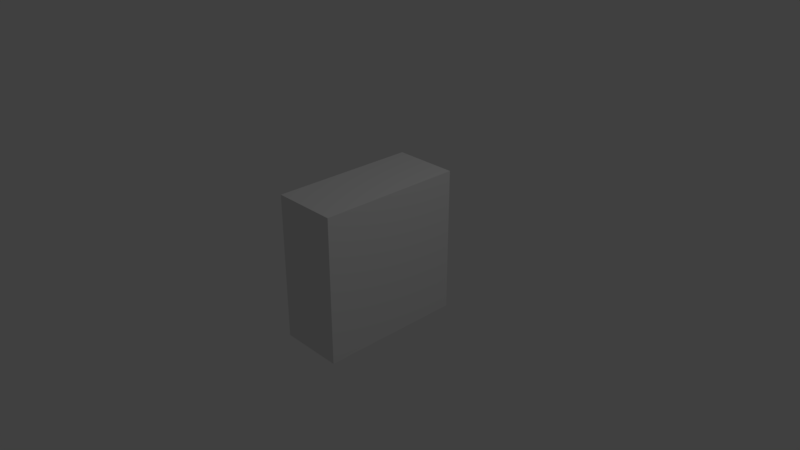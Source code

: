 # Source: pc_case.blend  (saved by Blender 2.79.0; exported with 4.5.12 LTS)
import bpy
from mathutils import Matrix  # noqa: F401  (used for matrix-valued properties, if any)

bpy.ops.wm.read_factory_settings(use_empty=True)
scene = bpy.context.scene
scene.name = 'Scene'

# ---- collections
col_collection_1 = bpy.data.collections.new('Collection 1'); scene.collection.children.link(col_collection_1)

# ---- materials (node trees are filled in below, after node groups)
mat_material = bpy.data.materials.new('Material')
mat_material.alpha_threshold = 0.0
mat_material.use_transparent_shadow = False
mat_material.roughness = 0.5
mat_material.line_color = (0.0, 0.0, 0.0, 1.0)

# ---- material node trees

# ---- world
world_world = bpy.data.worlds.new('World'); scene.world = world_world
world_world.color = (0.05088, 0.05088, 0.05088)
world_world.use_sun_shadow = False
world_world.sun_shadow_jitter_overblur = 0.0
world_world.cycles.sampling_method = 'MANUAL'

# ---- cameras
cam_camera = bpy.data.cameras.new('Camera')
cam_camera.clip_end = 100.0
cam_camera.lens = 35.0
cam_camera.sensor_width = 32.0
cam_camera.sensor_height = 18.0
cam_camera.ortho_scale = 7.314
cam_camera.dof.focus_distance = 0.0
cam_camera.dof.aperture_fstop = 128.0

# ---- lights
light_lamp = bpy.data.lights.new('Lamp', 'POINT')
light_lamp.transmission_factor = 0.0
light_lamp.cutoff_distance = 30.0
light_lamp.energy = 100.0
light_lamp.shadow_buffer_clip_start = 1.001
light_lamp.shadow_soft_size = 0.1
light_lamp.shadow_maximum_resolution = 0.006
light_lamp.use_absolute_resolution = True

# ---- meshes
me_cube_003 = bpy.data.meshes.new('Cube.003')
me_cube_003.from_pydata([(-0.3318, 0.9037, 0.5523), (0.9692, 0.9037, 0.5523), (0.9623, 0.9998, 0.5523), (-0.3387, 0.9998, 0.5523), (-0.3813, 0.9026, 0.5523), (-0.3882, 0.9988, 0.5523), (-0.3125, 0.8871, 0.5523), (0.9885, 0.8871, 0.5523), (0.9692, 0.9037, 0.5335), (0.9623, 0.9998, 0.5335), (-0.3387, 0.9998, 0.5335), (-0.3813, 0.9026, 0.5335), (-0.3882, 0.9988, 0.5335), (-0.362, 0.8861, 0.5523), (0.9885, 0.8871, 0.5335), (-0.3125, 0.8871, 0.5335), (-0.3318, 0.9037, 0.5335), (-0.3813, 0.9026, -0.9903), (-0.3882, 0.9988, -0.9903), (-0.362, 0.8861, 0.5335), (-0.3387, 0.9998, -0.9903), (0.9692, 0.9037, -0.9903), (0.9885, 0.8871, -0.9903), (-0.3125, 0.8871, -0.3521), (0.9518, 0.8871, -0.3521), (0.9518, 0.8871, -0.4339), (-0.3125, 0.8871, -0.4339), (-0.3125, 0.8871, -0.483), (0.9518, 0.8871, -0.483), (0.9518, 0.8871, -0.5649), (-0.3125, 0.8871, -0.5649), (-0.3125, 0.8871, -0.614), (0.9518, 0.8871, -0.614), (0.9518, 0.8871, -0.6959), (-0.3125, 0.8871, -0.6959), (-0.3125, 0.8871, -0.9903), (-0.3201, 0.9037, -0.614), (-0.3201, 0.9037, -0.5649), (0.9518, 0.9037, -0.5649), (0.9518, 0.9037, -0.483), (-0.3201, 0.9037, -0.483), (-0.3201, 0.9037, -0.4339), (0.9518, 0.9037, -0.4339), (0.9518, 0.9037, -0.3521), (-0.3318, 0.9037, -0.9903), (-0.3201, 0.9037, -0.6959), (0.9518, 0.9037, -0.6959), (0.9518, 0.9037, -0.614), (-0.3201, 0.9037, -0.3521), (-0.362, 0.8861, -0.9903), (-0.3201, 0.887, -0.6959), (-0.3201, 0.887, -0.614), (-0.3201, 0.887, -0.5649), (-0.3201, 0.887, -0.483), (-0.3201, 0.887, -0.4339), (-0.3201, 0.887, -0.3521)], [], [(0, 1, 2, 3), (4, 0, 3, 5), (1, 0, 6, 7), (1, 8, 9, 2), (9, 10, 3, 2), (11, 4, 5, 12), (6, 0, 4, 13), (3, 10, 12, 5), (14, 8, 1, 7), (15, 14, 7, 6), (8, 16, 10, 9), (17, 11, 12, 18), (11, 19, 13, 4), (15, 6, 13, 19), (10, 20, 18, 12), (21, 8, 14, 22), (22, 14, 15, 23, 24, 25, 26, 27, 28, 29, 30, 31, 32, 33, 34, 35), (36, 37, 38, 39, 40, 41, 42, 43, 8, 21, 44, 45, 46, 47), (36, 45, 44, 16, 8, 43, 48, 41, 40, 37), (16, 44, 20, 10), (44, 17, 18, 20), (49, 19, 11, 17), (35, 34, 50, 51, 31, 30, 52, 53, 27, 26, 54, 55, 23, 15, 19, 49), (44, 21, 22, 35), (44, 35, 49, 17), (55, 54, 41, 48), (48, 43, 24, 23, 55), (42, 41, 54, 26, 25), (43, 42, 25, 24), (53, 52, 37, 40), (40, 39, 28, 27, 53), (38, 37, 52, 30, 29), (39, 38, 29, 28), (51, 50, 45, 36), (36, 47, 32, 31, 51), (46, 45, 50, 34, 33), (47, 46, 33, 32)])
me_cube_003.materials.append(mat_material)
me_cube_003.use_remesh_preserve_volume = False
me_cube_003.use_remesh_preserve_attributes = False
me_cube_003.use_mirror_vertex_groups = False
me_cube_003.update()
me_cube = bpy.data.meshes.new('Cube')
me_cube.from_pydata([(-0.9526, 0.9619, -0.9449), (-1.0, 0.9619, -0.9449), (-1.0, -0.8192, -0.9449), (-0.9526, -0.8192, -0.9449), (-0.9526, -0.8192, -0.9903), (-0.9526, 0.9619, -0.9903), (-0.9526, 0.9619, 0.9449), (-1.0, 0.9619, 0.9449), (-1.0, 1.0, -1.0), (-1.0, -0.8192, 0.9449), (-0.9526, -0.8192, 0.9449), (-0.9526, -0.8192, 0.9903), (0.9648, -0.8192, -0.9903), (0.9648, 0.9619, -0.9903), (-0.9526, 0.9619, 0.9903), (-1.0, 1.0, 1.0), (-1.0, -1.0, -1.0), (-1.0, -1.0, 1.0), (0.9648, -0.8192, 0.9903), (0.9648, 0.9619, 0.9903), (-0.3702, 0.9619, -0.9903), (-0.3702, 0.9619, 0.5561), (0.9648, 0.9619, 0.5561), (0.9648, 0.9619, -0.9903), (1.0, 1.0, -1.0), (-0.3702, 1.0, -0.9903), (0.9648, 1.0, -0.9903), (0.9648, 1.0, 0.5561), (1.0, 1.0, 1.0), (-0.3702, 1.0, 0.5561), (1.0, -1.0, -1.0), (1.0, -1.0, 1.0)], [], [(0, 1, 2, 3), (3, 4, 5, 0), (6, 7, 1, 0), (3, 2, 9, 10), (10, 11, 4, 3), (4, 12, 13, 5), (0, 5, 14, 6), (6, 10, 9, 7), (17, 15, 8, 1, 7, 9), (9, 2, 1, 8, 16, 17), (6, 14, 11, 10), (11, 18, 12, 4), (13, 12, 18, 19), (5, 20, 21, 22, 19, 14), (5, 13, 19, 22, 23, 20), (24, 8, 25, 26, 27, 28), (8, 15, 28, 27, 29, 25), (24, 30, 16, 8), (14, 19, 18, 11), (28, 15, 17, 31), (24, 28, 31, 30), (30, 31, 17, 16), (21, 20, 25, 29), (29, 27, 22, 21), (26, 25, 20, 23), (27, 26, 23, 22)])
me_cube.materials.append(mat_material)
me_cube.use_remesh_preserve_volume = False
me_cube.use_remesh_preserve_attributes = False
me_cube.use_mirror_vertex_groups = False
me_cube.update()

# ---- objects
ob_cube_001 = bpy.data.objects.new('Cube.001', me_cube_003)
ob_cube = bpy.data.objects.new('Cube', me_cube)
ob_lamp = bpy.data.objects.new('Lamp', light_lamp)
ob_camera = bpy.data.objects.new('Camera', cam_camera)

# ---- transforms, parenting, visibility, modifiers, constraints
ob_cube_001.location = (0.0, 0.0, 0.0)
ob_cube_001.scale = (0.4422, 1.0, 1.0)
ob_cube_001.lock_rotations_4d = False
ob_cube_001.empty_display_type = 'ARROWS'
ob_cube_001.lineart.crease_threshold = 0.0
ob_cube.location = (0.0, 0.0, 0.0)
ob_cube.scale = (0.4422, 1.0, 1.0)
ob_cube.lock_rotations_4d = False
ob_cube.empty_display_type = 'ARROWS'
ob_cube.lineart.crease_threshold = 0.0
ob_lamp.location = (4.076, 1.005, 5.904)
ob_lamp.rotation_euler = (0.6503, 0.05522, 1.866)
ob_lamp.lock_rotations_4d = False
ob_lamp.empty_display_type = 'ARROWS'
ob_lamp.color = (0.0, 0.0, 0.0, 0.0)
ob_lamp.lineart.crease_threshold = 0.0
ob_camera.location = (7.481, -6.508, 5.344)
ob_camera.rotation_euler = (1.109, 0.0, 0.8149)
ob_camera.lock_rotations_4d = False
ob_camera.empty_display_type = 'ARROWS'
ob_camera.color = (0.0, 0.0, 0.0, 0.0)
ob_camera.display_type = 'WIRE'
ob_camera.lineart.crease_threshold = 0.0

# ---- collection membership
col_collection_1.objects.link(ob_cube_001)
col_collection_1.objects.link(ob_cube)
col_collection_1.objects.link(ob_lamp)
col_collection_1.objects.link(ob_camera)

# ---- scene / render settings (as saved in the file)
scene.camera = ob_camera
scene.frame_start = 1; scene.frame_end = 250; scene.frame_set(1)
scene.render.engine = 'BLENDER_EEVEE_NEXT'
scene.render.resolution_percentage = 50
scene.render.dither_intensity = 0.0
scene.cycles.use_denoising = False
scene.cycles.samples = 128
scene.cycles.sampling_pattern = 'TABULATED_SOBOL'
scene.cycles.use_adaptive_sampling = False
scene.cycles.use_light_tree = False
scene.cycles.blur_glossy = 0.0
scene.cycles.sample_clamp_indirect = 0.0
scene.view_settings.view_transform = 'Standard'
bpy.context.view_layer.update()
